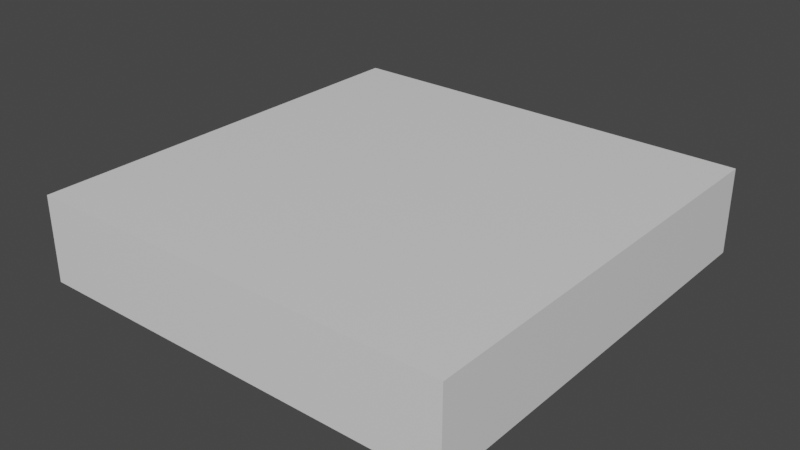 # Source: Block.blend  (saved by Blender 2.82.7; exported with 4.5.12 LTS)
import bpy
from mathutils import Matrix  # noqa: F401  (used for matrix-valued properties, if any)

bpy.ops.wm.read_factory_settings(use_empty=True)
scene = bpy.context.scene
scene.name = 'Scene'

# ---- materials (node trees are filled in below, after node groups)
mat_material = bpy.data.materials.new('Material')
mat_material.alpha_threshold = 0.0
mat_material.use_transparent_shadow = False
mat_material.line_color = (0.0, 0.0, 0.0, 1.0)

# ---- material node trees
mat_material.use_nodes = True; mat_material.node_tree.nodes.clear()
_N = mat_material.node_tree.nodes; _L = mat_material.node_tree.links
n0 = _N.new('ShaderNodeOutputMaterial'); n0.name = 'Material Output'; n0.location = (300, 300)
n1 = _N.new('ShaderNodeBsdfPrincipled'); n1.name = 'Principled BSDF'; n1.location = (10, 300)
n1.distribution = 'GGX'
n1.subsurface_method = 'BURLEY'
n1.inputs[2].default_value = 0.4
n1.inputs[3].default_value = 1.45
n1.inputs[27].default_value = (0.0, 0.0, 0.0, 1.0)
n1.inputs[28].default_value = 1.0
_L.new(n1.outputs[0], n0.inputs[0])
n0.is_active_output = True

# ---- world
world_world = bpy.data.worlds.new('World'); scene.world = world_world
world_world.use_nodes = True; world_world.node_tree.nodes.clear()
_N = world_world.node_tree.nodes; _L = world_world.node_tree.links
n0 = _N.new('ShaderNodeOutputWorld'); n0.name = 'World Output'; n0.location = (300, 300)
n1 = _N.new('ShaderNodeBackground'); n1.name = 'Background'; n1.location = (10, 300)
n1.inputs[0].default_value = (0.05088, 0.05088, 0.05088, 1.0)
_L.new(n1.outputs[0], n0.inputs[0])
n0.is_active_output = True
world_world.color = (0.05088, 0.05088, 0.05088)
world_world.use_sun_shadow = False
world_world.sun_shadow_jitter_overblur = 0.0

# ---- meshes
me_cube = bpy.data.meshes.new('Cube')
me_cube.from_pydata([(0.5, 0.5, 0.2), (0.5, 0.5, 0.0), (-0.5, 0.5, 0.2), (-0.5, 0.5, 0.0), (-0.5, -0.5, 0.0), (0.5, -0.5, 0.2), (0.5, -0.5, 0.0), (-0.5, -0.5, 0.2), (0.5, 0.5, 0.2), (0.5, 0.5, 0.0), (-0.5, -0.5, 0.0), (-0.5, -0.5, 0.2), (0.5, -0.5, 0.0), (-0.5, 0.5, 0.2), (0.5, -0.5, 0.2), (-0.5, -0.5, 0.2), (0.5, 0.5, 0.2), (0.5, 0.5, 0.0), (-0.5, 0.5, 0.0), (-0.5, -0.5, 0.0), (0.5, -0.5, 0.2), (0.5, -0.5, 0.0), (-0.5, 0.5, 0.2), (-0.5, 0.5, 0.0)], [], [(8, 13, 11, 5), (21, 20, 15, 10), (19, 7, 22, 23), (18, 17, 6, 4), (9, 16, 14, 12), (3, 2, 0, 1)])
_uv = me_cube.uv_layers.new(name='UVMap')
_uv.uv.foreach_set('vector', [0.9843, 0.6026, 0.5, 1.0, 0.01571, 0.6026, 0.5, 0.2051, 1.0, 0.4103, 1.0, 0.5897, 0.5, 0.1795, 0.5, 0.0, 1.0, 0.4103, 1.0, 0.5897, 0.5, 0.1795, 0.5, 0.0, 0.5, 0.2051, 0.01571, 0.6026, 0.5, 1.0, 0.9843, 0.6026, 1.0, 0.4103, 1.0, 0.5897, 0.5, 0.1795, 0.5, 0.0, 1.0, 0.4103, 1.0, 0.5897, 0.5, 0.1795, 0.5, 0.0])
me_cube.materials.append(mat_material)
me_cube.use_remesh_preserve_volume = False
me_cube.use_remesh_preserve_attributes = False
me_cube.use_mirror_vertex_groups = False
me_cube.update()

# ---- objects
ob_block = bpy.data.objects.new('Block', me_cube)

# ---- transforms, parenting, visibility, modifiers, constraints
ob_block.location = (0.0, 0.0, 0.0)
ob_block.lock_rotations_4d = False
ob_block.empty_display_type = 'ARROWS'
ob_block.lineart.crease_threshold = 0.0

# ---- collection membership
scene.collection.objects.link(ob_block)

# ---- scene / render settings (as saved in the file)
scene.frame_start = 1; scene.frame_end = 250; scene.frame_set(1)
scene.render.engine = 'BLENDER_EEVEE_NEXT'
scene.cycles.use_denoising = False
scene.cycles.samples = 128
scene.cycles.sampling_pattern = 'TABULATED_SOBOL'
scene.cycles.use_adaptive_sampling = False
scene.cycles.use_light_tree = False
scene.view_settings.view_transform = 'Filmic'
bpy.context.view_layer.update()

# ---- added for rendering (the .blend has no active camera and no usable light): camera, sun
cam_auto = bpy.data.cameras.new('AutoCamera')
cam_auto.lens = 50.0
cam_auto.sensor_width = 36.0
cam_auto.clip_end = 1000.0
ob_auto_camera = bpy.data.objects.new('AutoCamera', cam_auto)
scene.collection.objects.link(ob_auto_camera)
ob_auto_camera.location = (1.32149, -1.58578, 1.15719)
ob_auto_camera.rotation_euler = (1.09748, -7.21219e-08, 0.694738)
scene.camera = ob_auto_camera
light_auto_sun = bpy.data.lights.new('AutoSun', 'SUN')
light_auto_sun.energy = 3.0
light_auto_sun.angle = 0.0523599
ob_auto_sun = bpy.data.objects.new('AutoSun', light_auto_sun)
scene.collection.objects.link(ob_auto_sun)
ob_auto_sun.rotation_euler = (0.872665, 0.174533, 0.523599)
bpy.context.view_layer.update()

